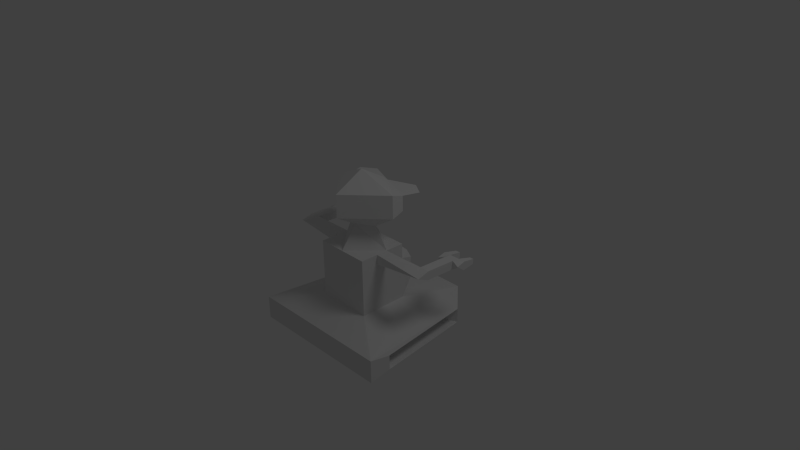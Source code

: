 # Source: player.blend  (saved by Blender 2.62.0; exported with 4.5.12 LTS)
import bpy
from mathutils import Matrix  # noqa: F401  (used for matrix-valued properties, if any)

bpy.ops.wm.read_factory_settings(use_empty=True)
scene = bpy.context.scene
scene.name = 'Scene'

# ---- collections
col_collection_1 = bpy.data.collections.new('Collection 1'); scene.collection.children.link(col_collection_1)

# ---- world
world_world = bpy.data.worlds.new('World'); scene.world = world_world
world_world.color = (0.05088, 0.05088, 0.05088)
world_world.use_sun_shadow = False
world_world.sun_shadow_jitter_overblur = 0.0
world_world.cycles.sampling_method = 'MANUAL'
world_world.cycles.sample_map_resolution = 256

# ---- cameras
cam_camera = bpy.data.cameras.new('Camera')
cam_camera.clip_end = 100.0
cam_camera.lens = 35.0
cam_camera.sensor_width = 32.0
cam_camera.sensor_height = 18.0
cam_camera.ortho_scale = 7.314
cam_camera.dof.focus_distance = 0.0
cam_camera.dof.aperture_fstop = 128.0

# ---- lights
light_lamp = bpy.data.lights.new('Lamp', 'POINT')
light_lamp.transmission_factor = 0.0
light_lamp.cutoff_distance = 30.0
light_lamp.energy = 100.0
light_lamp.shadow_buffer_clip_start = 1.001
light_lamp.shadow_soft_size = 1.0
light_lamp.shadow_maximum_resolution = 0.006
light_lamp.use_absolute_resolution = True
light_lamp.cycles.use_multiple_importance_sampling = False

# ---- meshes
me_cube = bpy.data.meshes.new('Cube')
me_cube.from_pydata([(1.029, -0.9983, -0.3129), (0.546, 1.002, -0.3129), (0.3886, -0.5377, -0.1782), (0.3886, 0.1278, -0.1782), (1.029, -0.9983, -0.6248), (0.546, 1.002, -0.6248), (1.033, -0.7033, -0.3692), (1.033, -0.7033, -0.5686), (0.8826, 0.641, -0.5686), (0.8826, 0.641, -0.3692), (0.8046, -0.5777, -0.3917), (0.654, 0.5154, -0.3917), (0.654, 0.5154, -0.546), (0.8046, -0.5777, -0.546), (0.3886, 0.1278, 0.5944), (0.3886, -0.5377, 0.5944), (0.3886, 0.1278, 0.3882), (0.3886, -0.5377, 0.3705), (0.3886, -0.1338, 0.5944), (0.3886, -0.1457, 0.4774), (0.3886, -0.2928, 0.5944), (0.3886, -0.2998, 0.4695), (1.117, -0.2998, 0.5497), (1.117, -0.1457, 0.4774), (1.117, -0.1338, 0.5944), (0.9843, -0.1457, 0.4774), (0.9799, -0.1338, 0.5944), (0.9843, 0.2688, 0.4582), (0.9799, 0.2807, 0.5752), (1.117, 0.2807, 0.5752), (1.117, 0.2688, 0.4582), (0.2307, -0.1644, 0.8873), (1.117, 0.3864, 0.5645), (1.117, 0.3745, 0.4475), (0.9843, 0.3745, 0.4475), (0.9799, 0.3864, 0.5645), (1.213, 0.3745, 0.4475), (1.213, 0.3864, 0.5645), (1.213, 0.2688, 0.53), (1.137, 0.5713, 0.5207), (1.192, 0.5713, 0.5207), (1.192, 0.5644, 0.4531), (1.137, 0.5644, 0.4531), (0.879, 0.3741, 0.4435), (0.8746, 0.386, 0.5605), (0.879, 0.2684, 0.5339), (0.965, 0.568, 0.4479), (0.8968, 0.5677, 0.4454), (0.894, 0.5754, 0.5211), (0.9621, 0.5757, 0.5237), (0.2021, 0.3858, 0.3441), (0.2933, 0.3692, 0.282), (0.2933, 0.3533, -0.03329), (0.2066, 0.3858, -0.03329), (0.5045, -0.1262, 1.059), (0.5045, -0.1262, 1.372), (0.1935, 0.2413, 1.114), (0.4973, 0.04547, 1.316), (0.4973, 0.04547, 1.114), (0.3254, 0.01295, 1.212), (0.2482, 0.06271, 1.212), (0.3254, 0.01295, 1.263), (0.2482, 0.06271, 1.263), (0.37, 0.3916, 1.31), (0.5624, 0.2675, 1.31), (-1.0, -1.0, -0.3028), (-0.5173, 1.0, -0.3028), (-0.3599, -0.5394, -0.168), (-0.3599, 0.1261, -0.168), (-1.0, -1.0, -0.6147), (-0.5173, 1.0, -0.6147), (-1.005, -0.7051, -0.3591), (-1.005, -0.7051, -0.5584), (-0.8539, 0.6393, -0.5584), (-0.8539, 0.6393, -0.3591), (-0.7759, -0.5795, -0.3816), (-0.6253, 0.5137, -0.3816), (-0.6253, 0.5137, -0.5359), (-0.7759, -0.5795, -0.5359), (0.01435, -0.9991, -0.3079), (0.01435, 1.001, -0.3079), (0.01435, -0.5386, -0.1731), (0.01435, 0.127, -0.1731), (0.01435, 1.001, -0.6198), (0.01435, -0.9991, -0.6198), (0.01435, -0.5386, 0.5995), (0.01435, 0.127, 0.5995), (-0.3599, 0.1261, 0.6046), (-0.3599, -0.5394, 0.6046), (-0.3599, 0.1261, 0.3984), (-0.3599, -0.5394, 0.3806), (-0.3599, -0.1355, 0.6046), (-0.3599, -0.1474, 0.4876), (-0.3599, -0.2946, 0.6046), (-0.3599, -0.3015, 0.4796), (-1.088, -0.3015, 0.5598), (-1.088, -0.1474, 0.4876), (-1.088, -0.1355, 0.6046), (-0.9556, -0.1474, 0.4876), (-0.9512, -0.1355, 0.6046), (-0.9556, 0.2671, 0.4683), (-0.9512, 0.279, 0.5853), (-1.088, 0.279, 0.5853), (-1.088, 0.2671, 0.4683), (0.01435, -0.07272, 0.8924), (-0.202, -0.1662, 0.8974), (0.01435, -0.3082, 0.8924), (-1.088, 0.3846, 0.5746), (-1.088, 0.3727, 0.4576), (-0.9556, 0.3727, 0.4576), (-0.9512, 0.3846, 0.5746), (-1.184, 0.3727, 0.4576), (-1.184, 0.3846, 0.5746), (-1.184, 0.2671, 0.5402), (-1.108, 0.5695, 0.5308), (-1.164, 0.5695, 0.5308), (-1.164, 0.5626, 0.4632), (-1.108, 0.5626, 0.4632), (-0.8503, 0.3723, 0.4537), (-0.8459, 0.3842, 0.5707), (-0.8503, 0.2667, 0.544), (-0.9363, 0.5663, 0.4581), (-0.8681, 0.566, 0.4555), (-0.8653, 0.5737, 0.5312), (-0.9334, 0.574, 0.5338), (-0.1734, 0.3841, 0.3542), (-0.2646, 0.3675, 0.2921), (-0.2646, 0.3516, -0.02316), (-0.1779, 0.3841, -0.02316), (0.01435, 0.1762, 1.064), (0.01435, -0.5953, 1.064), (-0.4758, -0.128, 1.069), (0.01435, 0.1762, 1.377), (-0.4758, -0.128, 1.382), (0.01435, -0.5953, 1.377), (0.01435, -0.1821, 1.594), (-0.1648, 0.2396, 1.124), (0.01435, 0.2405, 1.321), (-0.4686, 0.04373, 1.326), (-0.4686, 0.04373, 1.124), (-0.2967, 0.01121, 1.222), (-0.2195, 0.06097, 1.222), (-0.2967, 0.01121, 1.273), (-0.2195, 0.06097, 1.273), (-0.3413, 0.3898, 1.32), (-0.5337, 0.2658, 1.32)], [], [(0, 2, 3, 1), (4, 0, 6, 7), (5, 4, 7, 8), (1, 5, 8, 9), (0, 1, 9, 6), (6, 9, 11, 10), (9, 8, 12, 11), (8, 7, 13, 12), (7, 6, 10, 13), (10, 11, 12, 13), (0, 79, 81, 2), (80, 1, 3, 82), (1, 80, 83, 5), (79, 0, 4, 84), (84, 4, 5, 83), (16, 14, 86), (17, 81, 85), (15, 17, 85), (17, 2, 81), (14, 18, 86), (19, 3, 2), (19, 16, 3), (18, 14, 16, 19), (18, 20, 85), (20, 15, 85), (17, 21, 2), (21, 19, 2), (15, 20, 21, 17), (21, 20, 22), (22, 24, 23), (25, 21, 22), (23, 25, 22), (25, 19, 21), (26, 22, 20), (18, 26, 20), (26, 24, 22), (19, 25, 26, 18), (26, 25, 27, 28), (24, 26, 28, 29), (25, 23, 30, 27), (23, 24, 29, 30), (86, 18, 31, 104), (18, 85, 106, 31), (27, 30, 33, 34), (29, 28, 35, 32), (34, 33, 32, 35), (33, 30, 38, 36), (29, 32, 37, 38), (30, 29, 38), (38, 37, 36), (37, 32, 39, 40), (36, 37, 40, 41), (33, 36, 41, 42), (32, 33, 42, 39), (39, 42, 41, 40), (35, 28, 45, 44), (27, 34, 43, 45), (28, 27, 45), (45, 43, 44), (43, 34, 46, 47), (44, 43, 47, 48), (35, 44, 48, 49), (34, 35, 49, 46), (46, 49, 48, 47), (16, 86, 50, 51), (3, 16, 51, 52), (86, 82, 53, 50), (82, 3, 52, 53), (52, 51, 53), (51, 50, 53), (31, 106, 130, 54), (104, 31, 54, 129), (54, 130, 134, 55), (55, 134, 135), (132, 55, 135), (132, 129, 56, 137), (55, 132, 137, 57), (54, 55, 57, 58), (129, 54, 58, 56), (56, 58, 59, 60), (58, 57, 61, 59), (137, 56, 60, 62), (60, 59, 61, 62), (62, 61, 64, 63), (137, 62, 63), (61, 57, 64), (57, 137, 63, 64), (65, 67, 68, 66), (69, 65, 71, 72), (70, 69, 72, 73), (66, 70, 73, 74), (65, 66, 74, 71), (71, 74, 76, 75), (74, 73, 77, 76), (73, 72, 78, 77), (72, 71, 75, 78), (75, 76, 77, 78), (65, 79, 81, 67), (80, 66, 68, 82), (66, 80, 83, 70), (79, 65, 69, 84), (84, 69, 70, 83), (89, 87, 86), (90, 81, 85), (88, 90, 85), (90, 67, 81), (87, 91, 86), (92, 68, 67), (92, 89, 68), (91, 87, 89, 92), (91, 93, 85), (93, 88, 85), (90, 94, 67), (94, 92, 67), (88, 93, 94, 90), (94, 93, 95), (95, 97, 96), (98, 94, 95), (96, 98, 95), (98, 92, 94), (99, 95, 93), (91, 99, 93), (99, 97, 95), (92, 98, 99, 91), (99, 98, 100, 101), (97, 99, 101, 102), (98, 96, 103, 100), (96, 97, 102, 103), (86, 91, 105, 104), (91, 85, 106, 105), (100, 103, 108, 109), (102, 101, 110, 107), (109, 108, 107, 110), (108, 103, 113, 111), (102, 107, 112, 113), (103, 102, 113), (113, 112, 111), (112, 107, 114, 115), (111, 112, 115, 116), (108, 111, 116, 117), (107, 108, 117, 114), (114, 117, 116, 115), (110, 101, 120, 119), (100, 109, 118, 120), (101, 100, 120), (120, 118, 119), (118, 109, 121, 122), (119, 118, 122, 123), (110, 119, 123, 124), (109, 110, 124, 121), (121, 124, 123, 122), (89, 86, 125, 126), (68, 89, 126, 127), (86, 82, 128, 125), (82, 68, 127, 128), (127, 126, 128), (126, 125, 128), (105, 106, 130, 131), (104, 105, 131, 129), (131, 130, 134, 133), (133, 134, 135), (132, 133, 135), (132, 129, 136, 137), (133, 132, 137, 138), (131, 133, 138, 139), (129, 131, 139, 136), (136, 139, 140, 141), (139, 138, 142, 140), (137, 136, 141, 143), (141, 140, 142, 143), (143, 142, 145, 144), (137, 143, 144), (142, 138, 145), (138, 137, 144, 145)])
me_cube.use_remesh_preserve_volume = False
me_cube.use_remesh_preserve_attributes = False
me_cube.use_mirror_vertex_groups = False
me_cube.update()

# ---- objects
ob_cube = bpy.data.objects.new('Cube', me_cube)
ob_lamp = bpy.data.objects.new('Lamp', light_lamp)
ob_camera = bpy.data.objects.new('Camera', cam_camera)

# ---- transforms, parenting, visibility, modifiers, constraints
ob_cube.location = (0.003806, 0.00656, -0.3467)
ob_cube.lineart.crease_threshold = 0.0
ob_lamp.location = (4.076, 1.005, 5.904)
ob_lamp.rotation_euler = (0.6503, 0.05522, 1.866)
ob_lamp.lock_rotations_4d = False
ob_lamp.empty_display_type = 'ARROWS'
ob_lamp.color = (0.0, 0.0, 0.0, 0.0)
ob_lamp.lineart.crease_threshold = 0.0
ob_camera.location = (7.481, -6.508, 5.344)
ob_camera.rotation_euler = (1.109, 0.01082, 0.8149)
ob_camera.lock_rotations_4d = False
ob_camera.empty_display_type = 'ARROWS'
ob_camera.color = (0.0, 0.0, 0.0, 0.0)
ob_camera.display_type = 'WIRE'
ob_camera.lineart.crease_threshold = 0.0

# ---- collection membership
col_collection_1.objects.link(ob_cube)
col_collection_1.objects.link(ob_lamp)
col_collection_1.objects.link(ob_camera)

# ---- scene / render settings (as saved in the file)
scene.camera = ob_camera
scene.frame_start = 1; scene.frame_end = 250; scene.frame_set(0)
scene.render.engine = 'BLENDER_EEVEE_NEXT'
scene.render.image_settings.color_mode = 'RGB'
scene.render.image_settings.compression = 90
scene.render.resolution_percentage = 50
scene.render.dither_intensity = 0.0
scene.render.bake_margin = 2
scene.render.bake_bias = 0.0
scene.cycles.use_denoising = False
scene.cycles.samples = 10
scene.cycles.sampling_pattern = 'TABULATED_SOBOL'
scene.cycles.light_sampling_threshold = 0.0
scene.cycles.use_adaptive_sampling = False
scene.cycles.use_light_tree = False
scene.cycles.blur_glossy = 0.0
scene.cycles.volume_bounces = 1
scene.cycles.pixel_filter_type = 'GAUSSIAN'
scene.cycles.sample_clamp_indirect = 0.0
scene.view_settings.view_transform = 'Standard'
bpy.context.view_layer.update()
